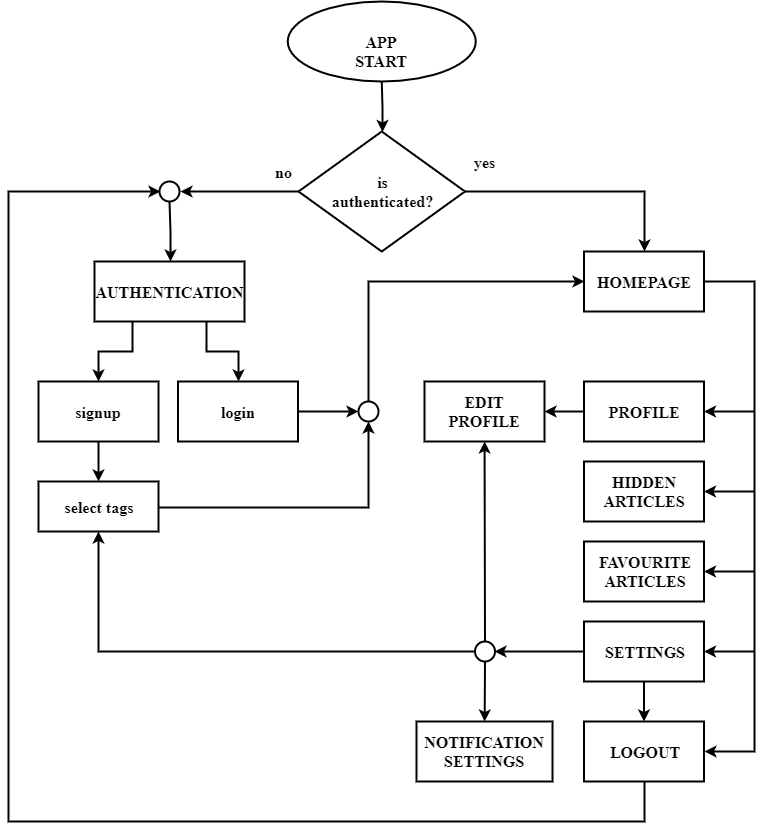

The diagram above was exported from draw.io. Its source (the exported page's mxGraphModel, read from the mxfile embedded in the PNG):
<mxGraphModel dx="2844" dy="1644" grid="1" gridSize="10" guides="1" tooltips="1" connect="1" arrows="1" fold="1" page="1" pageScale="1" pageWidth="827" pageHeight="1169" background="#ffffff" math="0" shadow="0">
  <root>
    <mxCell id="0" />
    <mxCell id="1" parent="0" />
    <mxCell id="2" value="APP START" style="ellipse;whiteSpace=wrap;html=1;fontSize=16;fontFamily=Times New Roman;strokeWidth=2;fontStyle=1" vertex="1" parent="1">
      <mxGeometry x="319.25" y="60" width="188" height="80" as="geometry" />
    </mxCell>
    <mxCell id="3" style="edgeStyle=orthogonalEdgeStyle;rounded=0;orthogonalLoop=1;jettySize=auto;html=1;fontFamily=Times New Roman;fontSize=16;strokeWidth=2;fontStyle=1" edge="1" source="2" target="6" parent="1">
      <mxGeometry relative="1" as="geometry" />
    </mxCell>
    <mxCell id="4" style="edgeStyle=orthogonalEdgeStyle;rounded=0;orthogonalLoop=1;jettySize=auto;html=1;fontFamily=Times New Roman;fontSize=16;entryX=0.5;entryY=0;entryDx=0;entryDy=0;strokeWidth=2;fontStyle=1" edge="1" source="6" target="10" parent="1">
      <mxGeometry relative="1" as="geometry">
        <mxPoint x="636" y="249.9999999999999" as="targetPoint" />
      </mxGeometry>
    </mxCell>
    <mxCell id="5" style="edgeStyle=orthogonalEdgeStyle;rounded=0;orthogonalLoop=1;jettySize=auto;html=1;fontFamily=Times New Roman;fontSize=16;entryX=1;entryY=0.5;entryDx=0;entryDy=0;strokeWidth=2;fontStyle=1" edge="1" source="6" target="41" parent="1">
      <mxGeometry relative="1" as="geometry">
        <mxPoint x="250" y="251" as="targetPoint" />
      </mxGeometry>
    </mxCell>
    <mxCell id="6" value="is&lt;br&gt;authenticated?" style="rhombus;whiteSpace=wrap;html=1;fontFamily=Times New Roman;fontSize=16;strokeWidth=2;fontStyle=1" vertex="1" parent="1">
      <mxGeometry x="330" y="190" width="166.5" height="120" as="geometry" />
    </mxCell>
    <mxCell id="7" value="yes" style="text;html=1;align=center;verticalAlign=middle;resizable=0;points=[];;autosize=1;fontSize=16;fontFamily=Times New Roman;strokeWidth=2;fontStyle=1" vertex="1" parent="1">
      <mxGeometry x="496.5" y="210" width="40" height="20" as="geometry" />
    </mxCell>
    <mxCell id="8" value="no" style="text;html=1;align=center;verticalAlign=middle;resizable=0;points=[];;autosize=1;fontSize=16;fontFamily=Times New Roman;strokeWidth=2;fontStyle=1" vertex="1" parent="1">
      <mxGeometry x="300" y="220" width="30" height="20" as="geometry" />
    </mxCell>
    <mxCell id="9" style="edgeStyle=orthogonalEdgeStyle;rounded=0;orthogonalLoop=1;jettySize=auto;html=1;endArrow=classic;endFill=1;fontFamily=Times New Roman;fontSize=16;entryX=1;entryY=0.5;entryDx=0;entryDy=0;strokeWidth=2;fontStyle=1" edge="1" source="10" target="23" parent="1">
      <mxGeometry relative="1" as="geometry">
        <mxPoint x="755.5" y="830" as="targetPoint" />
        <Array as="points">
          <mxPoint x="786" y="810" />
        </Array>
      </mxGeometry>
    </mxCell>
    <mxCell id="10" value="HOMEPAGE" style="rounded=0;whiteSpace=wrap;html=1;fontFamily=Times New Roman;fontSize=16;strokeWidth=2;fontStyle=1" vertex="1" parent="1">
      <mxGeometry x="615.5" y="310" width="120" height="60" as="geometry" />
    </mxCell>
    <mxCell id="11" style="edgeStyle=orthogonalEdgeStyle;rounded=0;orthogonalLoop=1;jettySize=auto;html=1;exitX=0.25;exitY=1;exitDx=0;exitDy=0;fontFamily=Times New Roman;fontSize=16;entryX=0.5;entryY=0;entryDx=0;entryDy=0;strokeWidth=2;fontStyle=1" edge="1" source="13" target="15" parent="1">
      <mxGeometry relative="1" as="geometry">
        <mxPoint x="176" y="420" as="targetPoint" />
      </mxGeometry>
    </mxCell>
    <mxCell id="12" style="edgeStyle=orthogonalEdgeStyle;rounded=0;orthogonalLoop=1;jettySize=auto;html=1;exitX=0.75;exitY=1;exitDx=0;exitDy=0;fontFamily=Times New Roman;fontSize=16;strokeWidth=2;fontStyle=1" edge="1" source="13" target="17" parent="1">
      <mxGeometry relative="1" as="geometry">
        <mxPoint x="239" y="440" as="targetPoint" />
      </mxGeometry>
    </mxCell>
    <mxCell id="13" value="AUTHENTICATION" style="rounded=0;whiteSpace=wrap;html=1;fontFamily=Times New Roman;fontSize=16;strokeWidth=2;fontStyle=1" vertex="1" parent="1">
      <mxGeometry x="126" y="320" width="150" height="60" as="geometry" />
    </mxCell>
    <mxCell id="14" style="edgeStyle=orthogonalEdgeStyle;rounded=0;orthogonalLoop=1;jettySize=auto;html=1;fontFamily=Times New Roman;fontSize=16;strokeWidth=2;fontStyle=1" edge="1" source="15" target="19" parent="1">
      <mxGeometry relative="1" as="geometry" />
    </mxCell>
    <mxCell id="15" value="signup" style="rounded=0;whiteSpace=wrap;html=1;fontFamily=Times New Roman;fontSize=16;strokeWidth=2;fontStyle=1" vertex="1" parent="1">
      <mxGeometry x="70" y="440" width="120" height="60" as="geometry" />
    </mxCell>
    <mxCell id="16" style="edgeStyle=orthogonalEdgeStyle;rounded=0;orthogonalLoop=1;jettySize=auto;html=1;fontFamily=Times New Roman;fontSize=16;endArrow=classic;endFill=1;strokeWidth=2;fontStyle=1" edge="1" source="17" target="21" parent="1">
      <mxGeometry relative="1" as="geometry">
        <mxPoint x="406" y="470" as="targetPoint" />
      </mxGeometry>
    </mxCell>
    <mxCell id="17" value="login" style="rounded=0;whiteSpace=wrap;html=1;fontFamily=Times New Roman;fontSize=16;strokeWidth=2;fontStyle=1" vertex="1" parent="1">
      <mxGeometry x="209.5" y="440" width="120" height="60" as="geometry" />
    </mxCell>
    <mxCell id="18" style="edgeStyle=orthogonalEdgeStyle;rounded=0;orthogonalLoop=1;jettySize=auto;html=1;endArrow=classic;endFill=1;fontFamily=Times New Roman;fontSize=16;strokeWidth=2;fontStyle=1" edge="1" source="19" target="21" parent="1">
      <mxGeometry relative="1" as="geometry" />
    </mxCell>
    <mxCell id="19" value="select tags" style="rounded=0;whiteSpace=wrap;html=1;fontFamily=Times New Roman;fontSize=16;strokeWidth=2;fontStyle=1" vertex="1" parent="1">
      <mxGeometry x="70" y="540" width="120" height="50" as="geometry" />
    </mxCell>
    <mxCell id="20" style="edgeStyle=orthogonalEdgeStyle;rounded=0;orthogonalLoop=1;jettySize=auto;html=1;entryX=0;entryY=0.5;entryDx=0;entryDy=0;endArrow=classic;endFill=1;fontFamily=Times New Roman;fontSize=16;exitX=0.5;exitY=0;exitDx=0;exitDy=0;strokeWidth=2;fontStyle=1" edge="1" source="21" target="10" parent="1">
      <mxGeometry relative="1" as="geometry">
        <Array as="points">
          <mxPoint x="400" y="340" />
        </Array>
      </mxGeometry>
    </mxCell>
    <mxCell id="21" value="" style="ellipse;whiteSpace=wrap;html=1;aspect=fixed;fontFamily=Times New Roman;fontSize=16;strokeWidth=2;fontStyle=1" vertex="1" parent="1">
      <mxGeometry x="390" y="460" width="20" height="20" as="geometry" />
    </mxCell>
    <mxCell id="22" style="edgeStyle=orthogonalEdgeStyle;rounded=0;orthogonalLoop=1;jettySize=auto;html=1;startArrow=none;startFill=0;endArrow=classic;endFill=1;fontFamily=Times New Roman;fontSize=16;entryX=0;entryY=0.5;entryDx=0;entryDy=0;strokeWidth=2;fontStyle=1" edge="1" source="23" target="41" parent="1">
      <mxGeometry relative="1" as="geometry">
        <mxPoint x="61" y="240" as="targetPoint" />
        <Array as="points">
          <mxPoint x="676" y="880" />
          <mxPoint x="40" y="880" />
          <mxPoint x="40" y="250" />
        </Array>
      </mxGeometry>
    </mxCell>
    <mxCell id="23" value="LOGOUT" style="rounded=0;whiteSpace=wrap;html=1;fontFamily=Times New Roman;fontSize=16;strokeWidth=2;fontStyle=1" vertex="1" parent="1">
      <mxGeometry x="615.5" y="780" width="120" height="60" as="geometry" />
    </mxCell>
    <mxCell id="24" style="edgeStyle=none;rounded=0;orthogonalLoop=1;jettySize=auto;html=1;startArrow=none;startFill=0;endArrow=classic;endFill=1;fontFamily=Times New Roman;fontSize=16;strokeWidth=2;fontStyle=1" edge="1" source="27" target="23" parent="1">
      <mxGeometry relative="1" as="geometry" />
    </mxCell>
    <mxCell id="25" style="edgeStyle=orthogonalEdgeStyle;rounded=0;orthogonalLoop=1;jettySize=auto;html=1;startArrow=none;startFill=0;endArrow=classic;endFill=1;fontFamily=Times New Roman;fontSize=16;strokeWidth=2;fontStyle=1" edge="1" target="27" parent="1">
      <mxGeometry relative="1" as="geometry">
        <mxPoint x="786" y="710" as="sourcePoint" />
      </mxGeometry>
    </mxCell>
    <mxCell id="26" style="edgeStyle=orthogonalEdgeStyle;rounded=0;orthogonalLoop=1;jettySize=auto;html=1;entryX=1;entryY=0.5;entryDx=0;entryDy=0;startArrow=none;startFill=0;endArrow=classic;endFill=1;strokeWidth=2;fontFamily=Times New Roman;fontSize=16;" edge="1" source="27" target="42" parent="1">
      <mxGeometry relative="1" as="geometry" />
    </mxCell>
    <mxCell id="27" value="SETTINGS" style="rounded=0;whiteSpace=wrap;html=1;fontFamily=Times New Roman;fontSize=16;strokeWidth=2;fontStyle=1" vertex="1" parent="1">
      <mxGeometry x="615.5" y="680" width="120" height="60" as="geometry" />
    </mxCell>
    <mxCell id="28" style="edgeStyle=orthogonalEdgeStyle;rounded=0;orthogonalLoop=1;jettySize=auto;html=1;startArrow=none;startFill=0;endArrow=classic;endFill=1;fontFamily=Times New Roman;fontSize=16;strokeWidth=2;fontStyle=1" edge="1" target="29" parent="1">
      <mxGeometry relative="1" as="geometry">
        <mxPoint x="786" y="630" as="sourcePoint" />
      </mxGeometry>
    </mxCell>
    <mxCell id="29" value="FAVOURITE&lt;br&gt;ARTICLES" style="rounded=0;whiteSpace=wrap;html=1;fontFamily=Times New Roman;fontSize=16;strokeWidth=2;fontStyle=1" vertex="1" parent="1">
      <mxGeometry x="615.5" y="600" width="120" height="60" as="geometry" />
    </mxCell>
    <mxCell id="30" style="edgeStyle=orthogonalEdgeStyle;rounded=0;orthogonalLoop=1;jettySize=auto;html=1;startArrow=none;startFill=0;endArrow=classic;endFill=1;fontFamily=Times New Roman;fontSize=16;strokeWidth=2;fontStyle=1" edge="1" target="31" parent="1">
      <mxGeometry relative="1" as="geometry">
        <mxPoint x="786" y="550" as="sourcePoint" />
      </mxGeometry>
    </mxCell>
    <mxCell id="31" value="HIDDEN&lt;br&gt;ARTICLES" style="rounded=0;whiteSpace=wrap;html=1;fontFamily=Times New Roman;fontSize=16;strokeWidth=2;fontStyle=1" vertex="1" parent="1">
      <mxGeometry x="615.5" y="520" width="120" height="60" as="geometry" />
    </mxCell>
    <mxCell id="32" style="edgeStyle=none;rounded=0;orthogonalLoop=1;jettySize=auto;html=1;entryX=1;entryY=0.5;entryDx=0;entryDy=0;startArrow=none;startFill=0;endArrow=classic;endFill=1;fontFamily=Times New Roman;fontSize=16;strokeWidth=2;fontStyle=1" edge="1" source="34" target="36" parent="1">
      <mxGeometry relative="1" as="geometry" />
    </mxCell>
    <mxCell id="33" style="edgeStyle=orthogonalEdgeStyle;rounded=0;orthogonalLoop=1;jettySize=auto;html=1;startArrow=none;startFill=0;endArrow=classic;endFill=1;fontFamily=Times New Roman;fontSize=16;strokeWidth=2;fontStyle=1" edge="1" target="34" parent="1">
      <mxGeometry relative="1" as="geometry">
        <mxPoint x="786" y="470" as="sourcePoint" />
      </mxGeometry>
    </mxCell>
    <mxCell id="34" value="PROFILE" style="rounded=0;whiteSpace=wrap;html=1;fontFamily=Times New Roman;fontSize=16;strokeWidth=2;fontStyle=1" vertex="1" parent="1">
      <mxGeometry x="615.5" y="440" width="120" height="60" as="geometry" />
    </mxCell>
    <mxCell id="35" style="edgeStyle=none;rounded=0;orthogonalLoop=1;jettySize=auto;html=1;startArrow=none;startFill=0;endArrow=classic;endFill=1;fontFamily=Times New Roman;fontSize=16;strokeWidth=2;fontStyle=1;exitX=0.5;exitY=0;exitDx=0;exitDy=0;" edge="1" source="42" target="36" parent="1">
      <mxGeometry relative="1" as="geometry">
        <mxPoint x="516" y="700" as="sourcePoint" />
      </mxGeometry>
    </mxCell>
    <mxCell id="36" value="EDIT&lt;br&gt;PROFILE" style="rounded=0;whiteSpace=wrap;html=1;fontFamily=Times New Roman;fontSize=16;strokeWidth=2;fontStyle=1" vertex="1" parent="1">
      <mxGeometry x="456" y="440" width="120" height="60" as="geometry" />
    </mxCell>
    <mxCell id="37" style="edgeStyle=orthogonalEdgeStyle;rounded=0;orthogonalLoop=1;jettySize=auto;html=1;startArrow=none;startFill=0;endArrow=classic;endFill=1;fontFamily=Times New Roman;fontSize=16;entryX=0.5;entryY=1;entryDx=0;entryDy=0;strokeWidth=2;fontStyle=1;exitX=0;exitY=0.5;exitDx=0;exitDy=0;" edge="1" source="42" target="19" parent="1">
      <mxGeometry relative="1" as="geometry">
        <mxPoint x="306" y="710" as="targetPoint" />
        <mxPoint x="490" y="710" as="sourcePoint" />
        <Array as="points">
          <mxPoint x="130" y="710" />
        </Array>
      </mxGeometry>
    </mxCell>
    <mxCell id="38" style="edgeStyle=none;rounded=0;orthogonalLoop=1;jettySize=auto;html=1;startArrow=none;startFill=0;endArrow=classic;endFill=1;fontFamily=Times New Roman;fontSize=16;strokeWidth=2;fontStyle=1;exitX=0.5;exitY=1;exitDx=0;exitDy=0;" edge="1" source="42" target="39" parent="1">
      <mxGeometry relative="1" as="geometry">
        <mxPoint x="516" y="720" as="sourcePoint" />
      </mxGeometry>
    </mxCell>
    <mxCell id="39" value="NOTIFICATION&lt;br&gt;SETTINGS" style="rounded=0;whiteSpace=wrap;html=1;fontFamily=Times New Roman;fontSize=16;strokeWidth=2;fontStyle=1" vertex="1" parent="1">
      <mxGeometry x="448" y="780" width="136" height="60" as="geometry" />
    </mxCell>
    <mxCell id="40" style="edgeStyle=orthogonalEdgeStyle;rounded=0;orthogonalLoop=1;jettySize=auto;html=1;entryX=0.5;entryY=0;entryDx=0;entryDy=0;startArrow=none;startFill=0;endArrow=classic;endFill=1;fontFamily=Times New Roman;fontSize=16;strokeWidth=2;fontStyle=1" edge="1" source="41" target="13" parent="1">
      <mxGeometry relative="1" as="geometry" />
    </mxCell>
    <mxCell id="41" value="" style="ellipse;whiteSpace=wrap;html=1;aspect=fixed;fontFamily=Times New Roman;fontSize=16;strokeWidth=2;fontStyle=1" vertex="1" parent="1">
      <mxGeometry x="191" y="240" width="20" height="20" as="geometry" />
    </mxCell>
    <mxCell id="42" value="" style="ellipse;whiteSpace=wrap;html=1;aspect=fixed;fontFamily=Times New Roman;fontSize=16;strokeWidth=2;fontStyle=1" vertex="1" parent="1">
      <mxGeometry x="506.5" y="700" width="20" height="20" as="geometry" />
    </mxCell>
  </root>
</mxGraphModel>